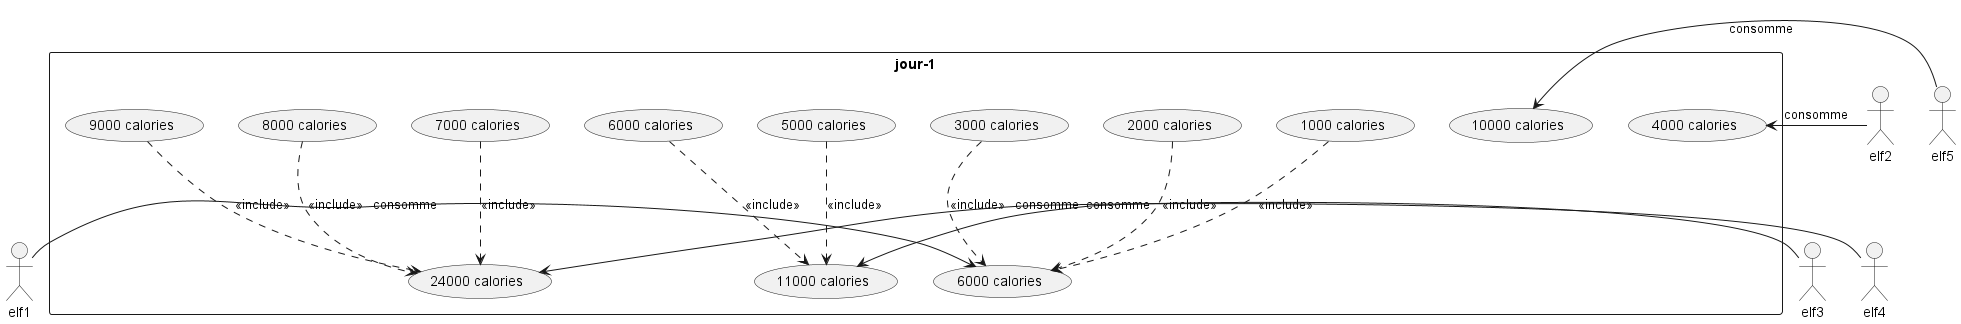

The diagram above was rendered by PlantUML. Its source (embedded in the PNG):
@startuml cas d'utilisation jour-1
/' Création des acteurs '/
actor elf1 as E1
actor elf2 as E2
actor elf3 as E3
actor elf4 as E4
actor elf5 as E5
/' Création d'un cas d'utilisation : jour-1 '/
rectangle jour-1 {
    /' sommes portées par les elfs '/
    (6000 calories) as elf1_calories
    (11000 calories) as elf3_calories
    (24000 calories) as elf4_calories
    (10000 calories) as elf5_calories

    /' répartition des sommes portées par les elfs '/
    (1000 calories) as elf1_calories_comp_1
    (2000 calories) as elf1_calories_comp_2
    (3000 calories) as elf1_calories_comp_3
    (4000 calories) as elf2_calories
    (5000 calories) as elf3_calories_comp_1
    (6000 calories) as elf3_calories_comp_2
    (7000 calories) as elf4_calories_comp_1
    (8000 calories) as elf4_calories_comp_2
    (9000 calories) as elf4_calories_comp_3

    E1 -> elf1_calories : consomme
    elf1_calories_comp_1 ..> elf1_calories : <<include>>
    elf1_calories_comp_2 ..> elf1_calories : <<include>>
    elf1_calories_comp_3 ..> elf1_calories : <<include>>
    
    /' elf2 consomme seulement  '/
    E2 -> elf2_calories : consomme

    E3 -> elf3_calories : consomme
    elf3_calories_comp_1 ..> elf3_calories : <<include>>
    elf3_calories_comp_2 ..> elf3_calories : <<include>>

    E4 -> elf4_calories : consomme
    elf4_calories_comp_1 ..> elf4_calories : <<include>>
    elf4_calories_comp_2 ..> elf4_calories : <<include>>
    elf4_calories_comp_3 ..> elf4_calories : <<include>>

    /' elf5 consomme seulement  '/
    E5 -> elf5_calories : consomme
}
@enduml